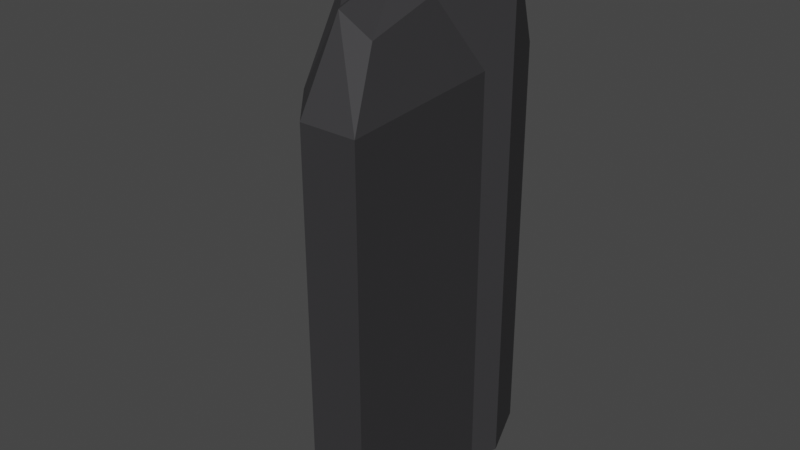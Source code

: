 # Source: rock.blend  (saved by Blender 2.92.15; exported with 4.5.12 LTS)
import bpy
from mathutils import Matrix  # noqa: F401  (used for matrix-valued properties, if any)

bpy.ops.wm.read_factory_settings(use_empty=True)
scene = bpy.context.scene
scene.name = 'Scene'

# ---- collections
col_collection = bpy.data.collections.new('Collection'); scene.collection.children.link(col_collection)

# ---- materials (node trees are filled in below, after node groups)
mat_material_001 = bpy.data.materials.new('Material.001')
mat_material_001.use_transparent_shadow = False

# ---- material node trees
mat_material_001.use_nodes = True; mat_material_001.node_tree.nodes.clear()
_N = mat_material_001.node_tree.nodes; _L = mat_material_001.node_tree.links
n0 = _N.new('ShaderNodeBsdfPrincipled'); n0.name = 'Principled BSDF'; n0.location = (10, 300)
n0.distribution = 'GGX'
n0.subsurface_method = 'BURLEY'
n0.inputs[0].default_value = (0.03651, 0.03572, 0.03828, 1.0)
n0.inputs[2].default_value = 0.7227
n0.inputs[3].default_value = 1.45
n0.inputs[13].default_value = 0.3727
n0.inputs[27].default_value = (0.0, 0.0, 0.0, 1.0)
n0.inputs[28].default_value = 1.0
n1 = _N.new('ShaderNodeOutputMaterial'); n1.name = 'Material Output'; n1.location = (300, 300)
_L.new(n0.outputs[0], n1.inputs[0])
n1.is_active_output = True

# ---- world
world_world = bpy.data.worlds.new('World'); scene.world = world_world
world_world.use_nodes = True; world_world.node_tree.nodes.clear()
_N = world_world.node_tree.nodes; _L = world_world.node_tree.links
n0 = _N.new('ShaderNodeOutputWorld'); n0.name = 'World Output'; n0.location = (300, 300)
n1 = _N.new('ShaderNodeBackground'); n1.name = 'Background'; n1.location = (10, 300)
n1.inputs[0].default_value = (0.05088, 0.05088, 0.05088, 1.0)
_L.new(n1.outputs[0], n0.inputs[0])
n0.is_active_output = True
world_world.color = (0.05088, 0.05088, 0.05088)
world_world.use_sun_shadow = False
world_world.sun_shadow_jitter_overblur = 0.0

# ---- meshes
me_cube_001 = bpy.data.meshes.new('Cube.001')
me_cube_001.from_pydata([(-0.8521, -2.977, 2.542), (-0.8521, -1.745, 4.117), (-1.709, -0.6637, 2.538), (-1.709, -0.6637, 4.518), (0.4463, -4.432, 2.542), (0.4463, -3.2, 4.607), (0.4637, -4.423, -8.578), (-0.1028, -0.6637, 5.008), (-1.852, 0.5029, 5.555), (-1.852, 0.5029, 2.527), (-0.8347, -2.968, -8.578), (-0.1028, 0.5029, 5.862), (-1.837, 1.172, 5.246), (-1.837, 1.172, 2.537), (-1.692, -0.6547, -8.581), (-0.1028, 1.172, 5.756), (-1.449, 2.491, 4.071), (-1.449, 2.84, 2.534), (-0.1028, 2.84, 2.534), (-0.1028, 2.491, 4.274), (1.024, -0.8239, 4.519), (1.595, -0.6633, 2.538), (1.941, -4.433, 2.542), (1.348, -3.201, 4.117), (1.484, 0.5175, 5.555), (1.484, 0.5175, 2.527), (1.746, 1.286, 5.246), (1.746, 1.286, 2.538), (0.7471, 2.375, 4.028), (1.142, 2.849, 2.577), (1.959, -4.424, -8.577), (-1.834, 0.5119, -8.593), (-1.819, 1.181, -8.582), (-0.08536, 2.849, -8.585), (-1.431, 2.849, -8.585), (1.612, -0.6543, -8.581), (1.501, 0.5265, -8.592), (1.763, 1.295, -8.581), (1.159, 2.858, -8.542)], [], [(0, 1, 3, 2), (3, 7, 11, 8), (11, 7, 20, 24), (4, 5, 1, 0), (2, 9, 31, 14), (7, 3, 1, 5), (8, 11, 15, 12), (2, 3, 8, 9), (19, 15, 26, 28), (25, 21, 35, 36), (5, 4, 22, 23), (9, 8, 12, 13), (18, 29, 38, 33), (13, 17, 34, 32), (17, 16, 19, 18), (4, 0, 10, 6), (12, 15, 19, 16), (13, 12, 16, 17), (21, 20, 23, 22), (20, 21, 25, 24), (26, 27, 29, 28), (24, 25, 27, 26), (0, 2, 14, 10), (15, 11, 24, 26), (27, 25, 36, 37), (18, 19, 28, 29), (7, 5, 23, 20), (6, 10, 14, 31, 32, 34, 33, 38, 37, 36, 35, 30), (21, 22, 30, 35), (17, 18, 33, 34), (9, 13, 32, 31), (22, 4, 6, 30), (29, 27, 37, 38)])
_uv = me_cube_001.uv_layers.new(name='UVMap')
_uv.uv.foreach_set('vector', [0.375, 0.0, 0.625, 0.0, 0.625, 0.25, 0.375, 0.25, 0.875, 0.5, 0.625, 0.5, 0.625, 0.5, 0.875, 0.5, 0.625, 0.5, 0.625, 0.5, 0.625, 0.5, 0.625, 0.5, 0.375, 0.75, 0.625, 0.75, 0.625, 1.0, 0.375, 1.0, 0.375, 0.25, 0.375, 0.25, 0.375, 0.25, 0.375, 0.25, 0.625, 0.5, 0.875, 0.5, 0.875, 0.75, 0.625, 0.75, 0.875, 0.5, 0.625, 0.5, 0.625, 0.5, 0.875, 0.5, 0.375, 0.25, 0.625, 0.25, 0.625, 0.25, 0.375, 0.25, 0.625, 0.5, 0.625, 0.5, 0.625, 0.5, 0.625, 0.5, 0.375, 0.5, 0.375, 0.5, 0.375, 0.5, 0.375, 0.5, 0.625, 0.75, 0.375, 0.75, 0.375, 0.75, 0.625, 0.75, 0.375, 0.25, 0.625, 0.25, 0.625, 0.25, 0.375, 0.25, 0.375, 0.5, 0.375, 0.5, 0.375, 0.5, 0.375, 0.5, 0.375, 0.25, 0.375, 0.25, 0.375, 0.25, 0.375, 0.25, 0.375, 0.25, 0.625, 0.25, 0.625, 0.5, 0.375, 0.5, 0.375, 0.75, 0.375, 1.0, 0.375, 1.0, 0.375, 0.75, 0.875, 0.5, 0.625, 0.5, 0.625, 0.5, 0.875, 0.5, 0.375, 0.25, 0.625, 0.25, 0.625, 0.25, 0.375, 0.25, 0.375, 0.5, 0.625, 0.5, 0.625, 0.75, 0.375, 0.75, 0.625, 0.5, 0.375, 0.5, 0.375, 0.5, 0.625, 0.5, 0.625, 0.5, 0.375, 0.5, 0.375, 0.5, 0.625, 0.5, 0.625, 0.5, 0.375, 0.5, 0.375, 0.5, 0.625, 0.5, 0.375, 0.0, 0.375, 0.25, 0.375, 0.25, 0.375, 0.0, 0.625, 0.5, 0.625, 0.5, 0.625, 0.5, 0.625, 0.5, 0.375, 0.5, 0.375, 0.5, 0.375, 0.5, 0.375, 0.5, 0.375, 0.5, 0.625, 0.5, 0.625, 0.5, 0.375, 0.5, 0.625, 0.5, 0.625, 0.75, 0.625, 0.75, 0.625, 0.5, 0.375, 0.75, 0.125, 0.75, 0.125, 0.5, 0.125, 0.5, 0.125, 0.5, 0.125, 0.5, 0.375, 0.5, 0.375, 0.5, 0.375, 0.5, 0.375, 0.5, 0.375, 0.5, 0.375, 0.75, 0.375, 0.5, 0.375, 0.75, 0.375, 0.75, 0.375, 0.5, 0.375, 0.25, 0.375, 0.5, 0.375, 0.5, 0.375, 0.25, 0.375, 0.25, 0.375, 0.25, 0.375, 0.25, 0.375, 0.25, 0.375, 0.75, 0.375, 0.75, 0.375, 0.75, 0.375, 0.75, 0.375, 0.5, 0.375, 0.5, 0.375, 0.5, 0.375, 0.5])
me_cube_001.materials.append(mat_material_001)
me_cube_001.use_remesh_fix_poles = True
me_cube_001.use_remesh_preserve_attributes = False
me_cube_001.use_mirror_vertex_groups = False
me_cube_001.update()

# ---- objects
ob_cube = bpy.data.objects.new('Cube', me_cube_001)

# ---- transforms, parenting, visibility, modifiers, constraints
ob_cube.location = (0.0, 0.0, -2.213)
ob_cube.lineart.crease_threshold = 0.0

# ---- collection membership
col_collection.objects.link(ob_cube)

# ---- scene / render settings (as saved in the file)
scene.frame_start = 1; scene.frame_end = 250; scene.frame_set(1)
scene.render.engine = 'BLENDER_EEVEE_NEXT'
scene.cycles.use_denoising = False
scene.cycles.samples = 128
scene.cycles.sampling_pattern = 'TABULATED_SOBOL'
scene.cycles.use_adaptive_sampling = False
scene.cycles.use_light_tree = False
scene.view_settings.view_transform = 'Filmic'
bpy.context.view_layer.update()

# ---- added for rendering (the .blend has no active camera and no usable light): camera, sun
cam_auto = bpy.data.cameras.new('AutoCamera')
cam_auto.lens = 50.0
cam_auto.sensor_width = 36.0
cam_auto.clip_end = 1000.0
ob_auto_camera = bpy.data.objects.new('AutoCamera', cam_auto)
scene.collection.objects.link(ob_auto_camera)
ob_auto_camera.location = (15.4417, -19.2533, 8.73257)
ob_auto_camera.rotation_euler = (1.09748, -7.21219e-08, 0.694738)
scene.camera = ob_auto_camera
light_auto_sun = bpy.data.lights.new('AutoSun', 'SUN')
light_auto_sun.energy = 3.0
light_auto_sun.angle = 0.0523599
ob_auto_sun = bpy.data.objects.new('AutoSun', light_auto_sun)
scene.collection.objects.link(ob_auto_sun)
ob_auto_sun.rotation_euler = (0.872665, 0.174533, 0.523599)
bpy.context.view_layer.update()
